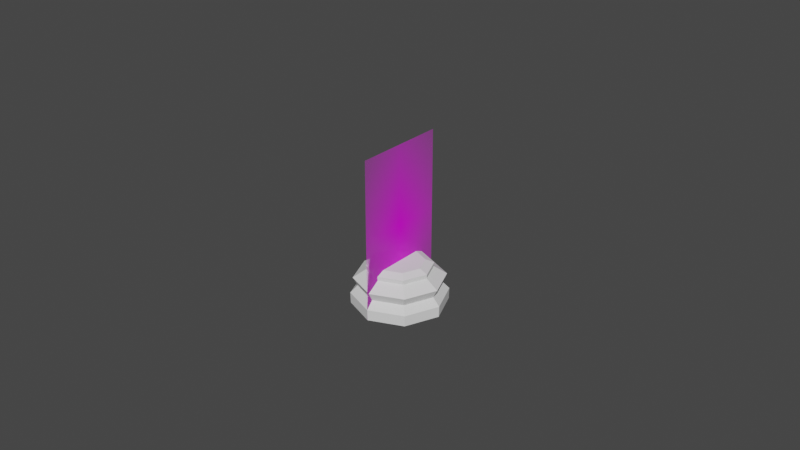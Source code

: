 # Source: Chess_Piece_Base.blend  (saved by Blender 2.92.15; exported with 4.5.12 LTS)
import bpy
from mathutils import Matrix  # noqa: F401  (used for matrix-valued properties, if any)

bpy.ops.wm.read_factory_settings(use_empty=True)
scene = bpy.context.scene
scene.name = 'Main'

# ---- collections
col_collection_001 = bpy.data.collections.new('Collection.001'); scene.collection.children.link(col_collection_001)

# ---- images (referenced by path relative to the original .blend; pixels are not part of the script)
import os
ASSET_DIR = os.environ.get("B2B_ASSET_DIR", "")  # directory of the original .blend (textures are referenced by path, not embedded)
HERE = os.path.dirname(os.path.abspath(__file__))  # packed textures are extracted next to this script under _unpacked/

def load_image(name, relpath, width, height, colorspace="sRGB"):
    """Load a texture the original file referenced (path relative to the .blend, or extracted next to this script)."""
    p = next((c for c in (os.path.join(HERE, relpath), os.path.join(ASSET_DIR, relpath)) if relpath and os.path.exists(c)), "")
    if p:
        img = bpy.data.images.load(p, check_existing=True)
        img.name = name
    else:  # same state as the original file: an image datablock whose file is absent (Cycles renders it pink)
        img = bpy.data.images.new(name, width, height)
        img.source = "FILE"
        img.filepath = "//" + (relpath or name)
    img.colorspace_settings.name = colorspace
    return img
img_staunton_pawn_png = load_image('Staunton Pawn.png', 'Staunton+Pieces/Staunton Pawn.png', 1024, 1024, 'sRGB')

# ---- materials (node trees are filled in below, after node groups)
mat_staunton_pawn = bpy.data.materials.new('Staunton Pawn')
mat_staunton_pawn.surface_render_method = 'BLENDED'
mat_staunton_pawn.blend_method = 'BLEND'
mat_staunton_pawn.use_transparent_shadow = False

# ---- material node trees
mat_staunton_pawn.use_nodes = True; mat_staunton_pawn.node_tree.nodes.clear()
_N = mat_staunton_pawn.node_tree.nodes; _L = mat_staunton_pawn.node_tree.links
n0 = _N.new('ShaderNodeOutputMaterial'); n0.name = 'Material Output'; n0.location = (300, 300)
n1 = _N.new('ShaderNodeTexImage'); n1.name = 'Image Texture'; n1.location = (-200, 300)
n1.image = img_staunton_pawn_png
n1.extension = 'CLIP'
n2 = _N.new('ShaderNodeBsdfPrincipled'); n2.name = 'Principled BSDF'; n2.location = (0, 300)
n2.distribution = 'GGX'
n2.subsurface_method = 'BURLEY'
n2.inputs[3].default_value = 1.45
n2.inputs[27].default_value = (0.0, 0.0, 0.0, 1.0)
n2.inputs[28].default_value = 1.0
_L.new(n1.outputs[0], n2.inputs[0])
_L.new(n1.outputs[1], n2.inputs[4])
_L.new(n2.outputs[0], n0.inputs[0])
n0.is_active_output = True

# ---- world
world_world_001 = bpy.data.worlds.new('World.001'); scene.world = world_world_001
world_world_001.use_nodes = True; world_world_001.node_tree.nodes.clear()
_N = world_world_001.node_tree.nodes; _L = world_world_001.node_tree.links
n0 = _N.new('ShaderNodeOutputWorld'); n0.name = 'World Output'; n0.location = (300, 300)
n1 = _N.new('ShaderNodeBackground'); n1.name = 'Background'; n1.location = (10, 300)
n1.inputs[0].default_value = (0.05088, 0.05088, 0.05088, 1.0)
_L.new(n1.outputs[0], n0.inputs[0])
n0.is_active_output = True
world_world_001.color = (0.05088, 0.05088, 0.05088)
world_world_001.use_sun_shadow = False
world_world_001.sun_shadow_jitter_overblur = 0.0

# ---- meshes
me_staunton_pawn_002 = bpy.data.meshes.new('Staunton Pawn.002')
me_staunton_pawn_002.from_pydata([(-0.01499, 0.0, -1.116e-09), (0.01499, 0.0, -1.116e-09), (-0.01499, 0.05108, -1.116e-09), (0.01499, 0.05108, -1.116e-09)], [], [(0, 1, 3, 2)])
_uv = me_staunton_pawn_002.uv_layers.new(name='UVMap')
_uv.uv.foreach_set('vector', [0.0, 0.0, 1.0, 0.0, 1.0, 1.0, 0.0, 1.0])
me_staunton_pawn_002.materials.append(mat_staunton_pawn)
me_staunton_pawn_002.use_remesh_fix_poles = True
me_staunton_pawn_002.use_remesh_preserve_attributes = False
me_staunton_pawn_002.use_mirror_vertex_groups = False
me_staunton_pawn_002.update()
me_cylinder_001 = bpy.data.meshes.new('Cylinder.001')
me_cylinder_001.from_pydata([(4.819e-10, 0.007643, 0.0137), (0.005404, 0.005404, 0.0137), (0.007643, 2.662e-09, 0.0137), (0.005404, -0.005404, 0.0137), (-2.009e-09, -0.007643, 0.0137), (-0.005404, -0.005404, 0.0137), (-0.007643, 9.465e-09, 0.0137), (-0.005404, 0.005404, 0.0137), (3.657e-10, 0.01017, 0.01127), (0.007191, 0.007191, 0.01127), (0.01017, 2.158e-09, 0.01127), (0.007191, -0.007191, 0.01127), (-2.948e-09, -0.01017, 0.01127), (-0.007191, -0.007191, 0.01127), (-0.01017, 1.121e-08, 0.01127), (-0.007191, 0.007191, 0.01127), (-1.301e-10, 0.01418, 0.008602), (0.01002, 0.01002, 0.008602), (0.01418, 1.207e-09, 0.008602), (0.01002, -0.01002, 0.008602), (-4.753e-09, -0.01418, 0.008602), (-0.01002, -0.01002, 0.008602), (-0.01418, 1.382e-08, 0.008602), (-0.01002, 0.01002, 0.008602), (0.00902, 0.00902, 0.005855), (0.01276, 1.669e-09, 0.005855), (0.00902, -0.00902, 0.005855), (-3.933e-09, -0.01276, 0.005855), (-0.00902, -0.00902, 0.005855), (-0.01276, 1.302e-08, 0.005855), (-0.00902, 0.00902, 0.005855), (2.242e-10, 0.01276, 0.005855), (-4.797e-10, 0.01488, 4.657e-10), (0.01052, 0.01052, 4.657e-10), (0.01488, 6.659e-10, 4.657e-10), (0.01052, -0.01052, 4.657e-10), (-4.531e-09, -0.01488, 4.657e-10), (-0.01052, -0.01052, 4.657e-10), (-0.01488, 1.852e-08, 4.657e-10), (-0.01052, 0.01052, 4.657e-10), (0.01059, 0.01059, 0.00346), (0.01497, 1.17e-09, 0.00346), (0.01059, -0.01059, 0.00346), (-4.935e-09, -0.01497, 0.00346), (-0.01059, -0.01059, 0.00346), (-0.01497, 1.447e-08, 0.00346), (-0.01059, 0.01059, 0.00346), (-3.735e-12, 0.01497, 0.00346), (4.234e-10, 0.01028, 0.01259), (0.00727, 0.00727, 0.01259), (0.01028, 2.129e-09, 0.01259), (0.00727, -0.00727, 0.01259), (-2.927e-09, -0.01028, 0.01259), (-0.00727, -0.00727, 0.01259), (-0.01028, 1.128e-08, 0.01259), (-0.00727, 0.007271, 0.01259)], [], [(0, 7, 6, 5, 4, 3, 2, 1), (17, 18, 25, 24), (23, 15, 8, 16), (15, 23, 22, 14), (14, 22, 21, 13), (13, 21, 20, 12), (12, 20, 19, 11), (11, 19, 18, 10), (32, 33, 34, 35, 36, 37, 38, 39), (16, 17, 24, 31), (50, 49, 1, 2), (10, 18, 17, 9), (48, 55, 7, 0), (55, 54, 6, 7), (54, 53, 5, 6), (53, 52, 4, 5), (52, 51, 3, 4), (51, 50, 2, 3), (40, 33, 32, 47), (23, 16, 31, 30), (22, 23, 30, 29), (21, 22, 29, 28), (20, 21, 28, 27), (19, 20, 27, 26), (18, 19, 26, 25), (42, 35, 34, 41), (43, 36, 35, 42), (44, 37, 36, 43), (45, 38, 37, 44), (46, 39, 38, 45), (47, 32, 39, 46), (40, 47, 31, 24), (41, 40, 24, 25), (9, 17, 16, 8), (49, 48, 0, 1), (47, 46, 30, 31), (46, 45, 29, 30), (45, 44, 28, 29), (44, 43, 27, 28), (43, 42, 26, 27), (42, 41, 25, 26), (41, 34, 33, 40), (9, 8, 48, 49), (11, 10, 50, 51), (12, 11, 51, 52), (13, 12, 52, 53), (14, 13, 53, 54), (15, 14, 54, 55), (8, 15, 55, 48), (10, 9, 49, 50)])
_k = {(0, 1): 1.0, (1, 2): 1.0, (2, 3): 1.0, (3, 4): 1.0, (4, 5): 1.0, (5, 6): 1.0, (6, 7): 1.0, (0, 7): 1.0, (8, 15): 0.35686, (14, 15): 0.35686, (13, 14): 0.35686, (12, 13): 0.35686, (11, 12): 0.35686, (10, 11): 0.35686, (9, 10): 0.35686, (8, 9): 0.35686, (24, 31): 0.51765, (24, 25): 0.51765, (25, 26): 0.51765, (26, 27): 0.51765, (27, 28): 0.51765, (28, 29): 0.51765, (29, 30): 0.51765, (30, 31): 0.51765, (32, 33): 0.96863, (33, 34): 0.96863, (34, 35): 0.96863, (35, 36): 0.96863, (36, 37): 0.96863, (37, 38): 0.96863, (38, 39): 0.96863, (32, 39): 0.96863}
me_cylinder_001.attributes.new('crease_edge', 'FLOAT', 'EDGE').data.foreach_set('value', [_k.get((min(e.vertices), max(e.vertices)), 0.0) for e in me_cylinder_001.edges])
_uv = me_cylinder_001.uv_layers.new(name='UVMap')
_uv.uv.foreach_set('vector', [0.25, 0.49, 0.08029, 0.4197, 0.01, 0.25, 0.08029, 0.08029, 0.25, 0.01, 0.4197, 0.08029, 0.49, 0.25, 0.4197, 0.4197, 0.875, 0.8085, 0.75, 0.8085, 0.75, 0.6774, 0.875, 0.6774, 0.125, 0.8085, 0.125, 0.9112, 0.0, 0.9112, 0.001982, 0.8085, 0.125, 0.9112, 0.125, 0.8085, 0.25, 0.8085, 0.25, 0.9112, 0.25, 0.9112, 0.25, 0.8085, 0.375, 0.8085, 0.375, 0.9112, 0.375, 0.9112, 0.375, 0.8085, 0.5, 0.8085, 0.5, 0.9112, 0.5, 0.9112, 0.5, 0.8085, 0.625, 0.8085, 0.625, 0.9112, 0.625, 0.9112, 0.625, 0.8085, 0.75, 0.8085, 0.75, 0.9112, 0.75, 0.4752, 0.9092, 0.4092, 0.9752, 0.25, 0.9092, 0.09076, 0.75, 0.02481, 0.5908, 0.09076, 0.5248, 0.25, 0.5908, 0.4092, 0.998, 0.8085, 0.875, 0.8085, 0.875, 0.6774, 1.0, 0.6774, 0.75, 0.9593, 0.875, 0.9593, 0.875, 1.0, 0.75, 1.0, 0.75, 0.9112, 0.75, 0.8085, 0.875, 0.8085, 0.875, 0.9112, 0.0001636, 0.9593, 0.125, 0.9593, 0.125, 1.0, 0.0, 1.0, 0.125, 0.9593, 0.25, 0.9593, 0.25, 1.0, 0.125, 1.0, 0.25, 0.9593, 0.375, 0.9593, 0.375, 1.0, 0.25, 1.0, 0.375, 0.9593, 0.5, 0.9593, 0.5, 1.0, 0.375, 1.0, 0.5, 0.9593, 0.625, 0.9593, 0.625, 1.0, 0.5, 1.0, 0.625, 0.9593, 0.75, 0.9593, 0.75, 1.0, 0.625, 1.0, 0.875, 0.5963, 0.9092, 0.4092, 0.75, 0.4752, 0.9999, 0.5963, 0.125, 0.8085, 0.001982, 0.8085, -0.0001386, 0.6774, 0.125, 0.6774, 0.25, 0.8085, 0.125, 0.8085, 0.125, 0.6774, 0.25, 0.6774, 0.375, 0.8085, 0.25, 0.8085, 0.25, 0.6774, 0.375, 0.6774, 0.5, 0.8085, 0.375, 0.8085, 0.375, 0.6774, 0.5, 0.6774, 0.625, 0.8085, 0.5, 0.8085, 0.5, 0.6774, 0.625, 0.6774, 0.75, 0.8085, 0.625, 0.8085, 0.625, 0.6774, 0.75, 0.6774, 0.625, 0.5963, 0.9092, 0.09076, 0.9752, 0.25, 0.75, 0.5963, 0.5, 0.5963, 0.75, 0.02481, 0.9092, 0.09076, 0.625, 0.5963, 0.375, 0.5963, 0.5908, 0.09076, 0.75, 0.02481, 0.5, 0.5963, 0.25, 0.5963, 0.5248, 0.25, 0.5908, 0.09076, 0.375, 0.5963, 0.125, 0.5963, 0.5908, 0.4092, 0.5248, 0.25, 0.25, 0.5963, 0.0001059, 0.5963, 0.75, 0.4752, 0.5908, 0.4092, 0.125, 0.5963, 0.875, 0.5963, 0.9999, 0.5963, 1.0, 0.6774, 0.875, 0.6774, 0.75, 0.5963, 0.875, 0.5963, 0.875, 0.6774, 0.75, 0.6774, 0.875, 0.9112, 0.875, 0.8085, 0.998, 0.8085, 1.0, 0.9112, 0.875, 0.9593, 0.9998, 0.9593, 1.0, 1.0, 0.875, 1.0, 0.0001059, 0.5963, 0.125, 0.5963, 0.125, 0.6774, -0.0001386, 0.6774, 0.125, 0.5963, 0.25, 0.5963, 0.25, 0.6774, 0.125, 0.6774, 0.25, 0.5963, 0.375, 0.5963, 0.375, 0.6774, 0.25, 0.6774, 0.375, 0.5963, 0.5, 0.5963, 0.5, 0.6774, 0.375, 0.6774, 0.5, 0.5963, 0.625, 0.5963, 0.625, 0.6774, 0.5, 0.6774, 0.625, 0.5963, 0.75, 0.5963, 0.75, 0.6774, 0.625, 0.6774, 0.75, 0.5963, 0.9752, 0.25, 0.9092, 0.4092, 0.875, 0.5963, 0.875, 0.9112, 1.0, 0.9112, 0.9998, 0.9593, 0.875, 0.9593, 0.625, 0.9112, 0.75, 0.9112, 0.75, 0.9593, 0.625, 0.9593, 0.5, 0.9112, 0.625, 0.9112, 0.625, 0.9593, 0.5, 0.9593, 0.375, 0.9112, 0.5, 0.9112, 0.5, 0.9593, 0.375, 0.9593, 0.25, 0.9112, 0.375, 0.9112, 0.375, 0.9593, 0.25, 0.9593, 0.125, 0.9112, 0.25, 0.9112, 0.25, 0.9593, 0.125, 0.9593, 0.0, 0.9112, 0.125, 0.9112, 0.125, 0.9593, 0.0001636, 0.9593, 0.75, 0.9112, 0.875, 0.9112, 0.875, 0.9593, 0.75, 0.9593])
me_cylinder_001.use_remesh_fix_poles = True
me_cylinder_001.use_remesh_preserve_attributes = False
me_cylinder_001.use_mirror_vertex_groups = False
me_cylinder_001.update()

# ---- objects
ob_staunton_pawn_001 = bpy.data.objects.new('Staunton Pawn.001', me_staunton_pawn_002)
ob_base = bpy.data.objects.new('Base', me_cylinder_001)

# ---- transforms, parenting, visibility, modifiers, constraints
ob_staunton_pawn_001.location = (0.0, 0.0, 0.0)
ob_staunton_pawn_001.rotation_euler = (1.571, 0.0, 1.571)
ob_staunton_pawn_001.lineart.crease_threshold = 0.0
ob_base.location = (0.0, 0.0, 0.0)
ob_base.lineart.crease_threshold = 0.0

# ---- collection membership
col_collection_001.objects.link(ob_staunton_pawn_001)
col_collection_001.objects.link(ob_base)

# ---- scene / render settings (as saved in the file)
scene.frame_start = 1; scene.frame_end = 250; scene.frame_set(1)
scene.render.engine = 'BLENDER_EEVEE_NEXT'
scene.cycles.use_denoising = False
scene.cycles.samples = 128
scene.cycles.sampling_pattern = 'TABULATED_SOBOL'
scene.cycles.use_adaptive_sampling = False
scene.cycles.use_light_tree = False
scene.view_settings.view_transform = 'Filmic'
bpy.context.view_layer.update()

# ---- added for rendering (the .blend has no active camera and no usable light): camera, sun
cam_auto = bpy.data.cameras.new('AutoCamera')
cam_auto.lens = 50.0
cam_auto.sensor_width = 36.0
cam_auto.clip_end = 1000.0
ob_auto_camera = bpy.data.objects.new('AutoCamera', cam_auto)
scene.collection.objects.link(ob_auto_camera)
ob_auto_camera.location = (0.185045, -0.222054, 0.173575)
ob_auto_camera.rotation_euler = (1.09748, -7.21219e-08, 0.694738)
scene.camera = ob_auto_camera
light_auto_sun = bpy.data.lights.new('AutoSun', 'SUN')
light_auto_sun.energy = 3.0
light_auto_sun.angle = 0.0523599
ob_auto_sun = bpy.data.objects.new('AutoSun', light_auto_sun)
scene.collection.objects.link(ob_auto_sun)
ob_auto_sun.rotation_euler = (0.872665, 0.174533, 0.523599)
bpy.context.view_layer.update()

